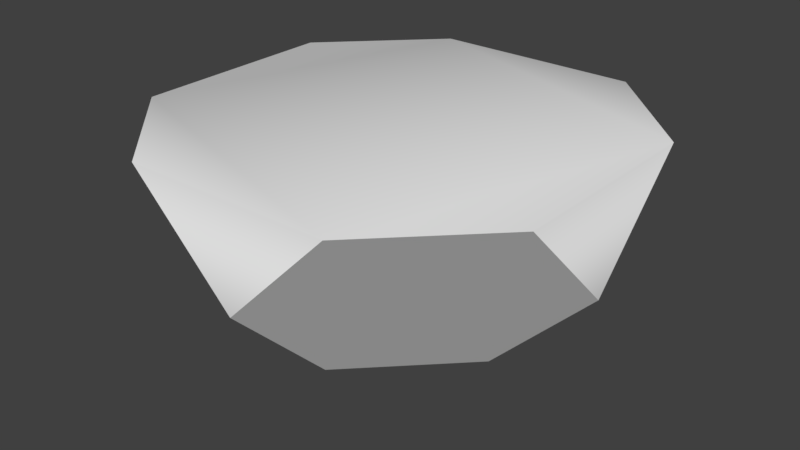 # Source: octahedron_cap.blend  (saved by Blender 2.77.0; exported with 4.5.12 LTS)
import bpy
from mathutils import Matrix  # noqa: F401  (used for matrix-valued properties, if any)

bpy.ops.wm.read_factory_settings(use_empty=True)
scene = bpy.context.scene
scene.name = 'Scene'

# ---- collections
col_collection_1 = bpy.data.collections.new('Collection 1'); scene.collection.children.link(col_collection_1)

# ---- materials (node trees are filled in below, after node groups)
mat_frontcolor_003 = bpy.data.materials.new('FrontColor.003')
mat_frontcolor_003.alpha_threshold = 0.0
mat_frontcolor_003.use_transparent_shadow = False
mat_frontcolor_003.roughness = 0.5

# ---- material node trees

# ---- world
world_world = bpy.data.worlds.new('World'); scene.world = world_world
world_world.color = (0.05088, 0.05088, 0.05088)
world_world.use_sun_shadow = False
world_world.sun_shadow_jitter_overblur = 0.0
world_world.cycles.sampling_method = 'MANUAL'

# ---- meshes
me_mesh1_model_006 = bpy.data.meshes.new('Mesh1_Model.006')
me_mesh1_model_006.from_pydata([(-0.4999, -1.3e-05, -1.0), (-1.0, -1.3e-05, -0.4999), (0.0, -0.4999, -1.0), (0.0, -1.0, -0.5), (-0.5, -1.0, 1e-05), (-1.0, -0.4999, 1e-05), (1.0, -0.4999, 1e-05), (0.5, -1.0, 1e-05), (0.4999, -1.3e-05, -1.0), (1.0, -1.3e-05, -0.4999), (0.0, -0.5, 1.0), (0.0, -1.0, 0.5), (1.0, -1.3e-05, 0.4999), (0.5, -1.3e-05, 1.0), (-0.5, -1.3e-05, 1.0), (-1.0, -1.3e-05, 0.4999)], [], [(2, 3, 4, 5, 1, 0), (6, 7, 3, 2, 8, 9), (10, 11, 7, 6, 12, 13), (5, 4, 11, 10, 14, 15), (11, 4, 3, 7), (14, 10, 13), (1, 15, 14, 13, 12, 9, 8, 0), (8, 2, 0), (1, 5, 15), (6, 9, 12)])
me_mesh1_model_006.polygons.foreach_set('use_smooth', [True] * 10)
_k = set([(0, 1), (0, 2), (1, 5), (2, 3), (2, 8), (3, 4), (3, 7), (4, 5), (4, 11), (5, 15), (6, 7), (6, 9), (6, 12), (7, 11), (8, 9), (10, 11), (10, 13), (10, 14), (12, 13), (14, 15)])
me_mesh1_model_006.attributes.new('sharp_edge', 'BOOLEAN', 'EDGE').data.foreach_set('value', [ (min(e.vertices), max(e.vertices)) in _k for e in me_mesh1_model_006.edges])
_uv = me_mesh1_model_006.uv_layers.new(name='UVMap')
_uv.uv.foreach_set('vector', [-27.41, -0.2822, -13.49, -24.39, 14.35, -24.39, 28.27, -0.2822, 14.35, 23.82, -13.49, 23.82, -27.72, -0.5993, -13.8, -24.71, 14.04, -24.71, 27.96, -0.5993, 14.04, 23.51, -13.8, 23.51, -28.27, -0.4238, -14.35, -24.53, 13.49, -24.53, 27.41, -0.4211, 13.49, 23.68, -14.35, 23.68, -27.96, -0.1039, -14.04, -24.22, 13.8, -24.22, 27.72, -0.1067, 13.8, 24.0, -14.04, 24.0, 0.3884, -19.9, 20.07, -0.2183, 0.3884, 19.47, -19.3, -0.2183, -20.07, -0.4351, -0.3884, -20.12, 19.3, -0.4351, -19.46, -0.4351, 19.9, -0.4351, 13.8, 24.0, 19.3, -0.4351, 13.49, 23.68, 19.46, -0.4351, 14.04, 23.51, 20.07, -0.4351, -19.29, -0.4351, 0.3884, -20.12, 20.07, -0.4351, -19.46, -0.4351, 0.2183, -20.12, 19.9, -0.4351, -0.2183, -20.12, 19.46, -0.4351, -19.9, -0.4351])
me_mesh1_model_006.materials.append(mat_frontcolor_003)
me_mesh1_model_006.use_remesh_preserve_volume = False
me_mesh1_model_006.use_remesh_preserve_attributes = False
me_mesh1_model_006.use_mirror_vertex_groups = False
me_mesh1_model_006.update()
me_mesh1_model_006.normals_split_custom_set([tuple(v) for v in zip(*[iter([-0.5773, -0.5774, -0.5773, -0.5773, -0.5774, -0.5773, -0.5773, -0.5774, -0.5773, -0.5773, -0.5774, -0.5773, -0.5773, -0.5774, -0.5773, -0.5773, -0.5774, -0.5773, 0.5773, -0.5774, -0.5773, 0.5773, -0.5774, -0.5773, 0.5773, -0.5774, -0.5773, 0.5773, -0.5774, -0.5773, 0.5773, -0.5774, -0.5773, 0.5773, -0.5774, -0.5773, 0.5773, -0.5774, 0.5774, 0.5773, -0.5774, 0.5774, 0.5773, -0.5774, 0.5774, 0.5773, -0.5774, 0.5774, 0.5773, -0.5774, 0.5774, 0.5773, -0.5774, 0.5774, -0.5773, -0.5774, 0.5774, -0.5773, -0.5774, 0.5774, -0.5773, -0.5774, 0.5774, -0.5773, -0.5774, 0.5774, -0.5773, -0.5774, 0.5774, -0.5773, -0.5774, 0.5774, 0.0, -1.0, -1.192e-07, 0.0, -1.0, -1.192e-07, 0.0, -1.0, -1.192e-07, 0.0, -1.0, -1.192e-07, 0.0, 0.9487, 0.3162, 0.0, 0.0, 1.0, 0.0, 0.9487, 0.3162, -0.3162, 0.9487, 0.0, -0.3162, 0.9487, 0.0, 0.0, 0.9487, 0.3162, 0.0, 0.9487, 0.3162, 0.3162, 0.9487, 0.0, 0.3162, 0.9487, 0.0, 0.0, 0.9487, -0.3162, 0.0, 0.9487, -0.3162, 0.0, 0.9487, -0.3162, 0.0, 0.0, -1.0, 0.0, 0.9487, -0.3162, -0.3162, 0.9487, 0.0, -1.0, 1.192e-07, 0.0, -0.3162, 0.9487, 0.0, 1.0, 0.0, 0.0, 0.3162, 0.9487, 0.0, 0.3162, 0.9487, 0.0])] * 3)])

# ---- objects
ob_mesh1_model_006 = bpy.data.objects.new('Mesh1_Model.006', me_mesh1_model_006)

# ---- transforms, parenting, visibility, modifiers, constraints
ob_mesh1_model_006.location = (0.0, 0.0, 0.0)
ob_mesh1_model_006.rotation_euler = (1.571, -0.0, 0.0)
ob_mesh1_model_006.lineart.crease_threshold = 0.0

# ---- collection membership
col_collection_1.objects.link(ob_mesh1_model_006)

# ---- scene / render settings (as saved in the file)
scene.frame_start = 1; scene.frame_end = 250; scene.frame_set(70)
scene.render.engine = 'BLENDER_EEVEE_NEXT'
scene.render.resolution_percentage = 50
scene.render.dither_intensity = 0.0
scene.cycles.use_denoising = False
scene.cycles.samples = 128
scene.cycles.sampling_pattern = 'TABULATED_SOBOL'
scene.cycles.light_sampling_threshold = 0.0
scene.cycles.use_adaptive_sampling = False
scene.cycles.use_light_tree = False
scene.cycles.blur_glossy = 0.0
scene.cycles.sample_clamp_indirect = 0.0
scene.view_settings.view_transform = 'Standard'
bpy.context.view_layer.update()

# ---- added for rendering (the .blend has no active camera and no usable light): camera, sun
cam_auto = bpy.data.cameras.new('AutoCamera')
cam_auto.lens = 50.0
cam_auto.sensor_width = 36.0
cam_auto.clip_end = 1000.0
ob_auto_camera = bpy.data.objects.new('AutoCamera', cam_auto)
scene.collection.objects.link(ob_auto_camera)
ob_auto_camera.location = (2.77582, -3.33096, 1.72065)
ob_auto_camera.rotation_euler = (1.09748, -7.21219e-08, 0.694738)
scene.camera = ob_auto_camera
light_auto_sun = bpy.data.lights.new('AutoSun', 'SUN')
light_auto_sun.energy = 3.0
light_auto_sun.angle = 0.0523599
ob_auto_sun = bpy.data.objects.new('AutoSun', light_auto_sun)
scene.collection.objects.link(ob_auto_sun)
ob_auto_sun.rotation_euler = (0.872665, 0.174533, 0.523599)
bpy.context.view_layer.update()

